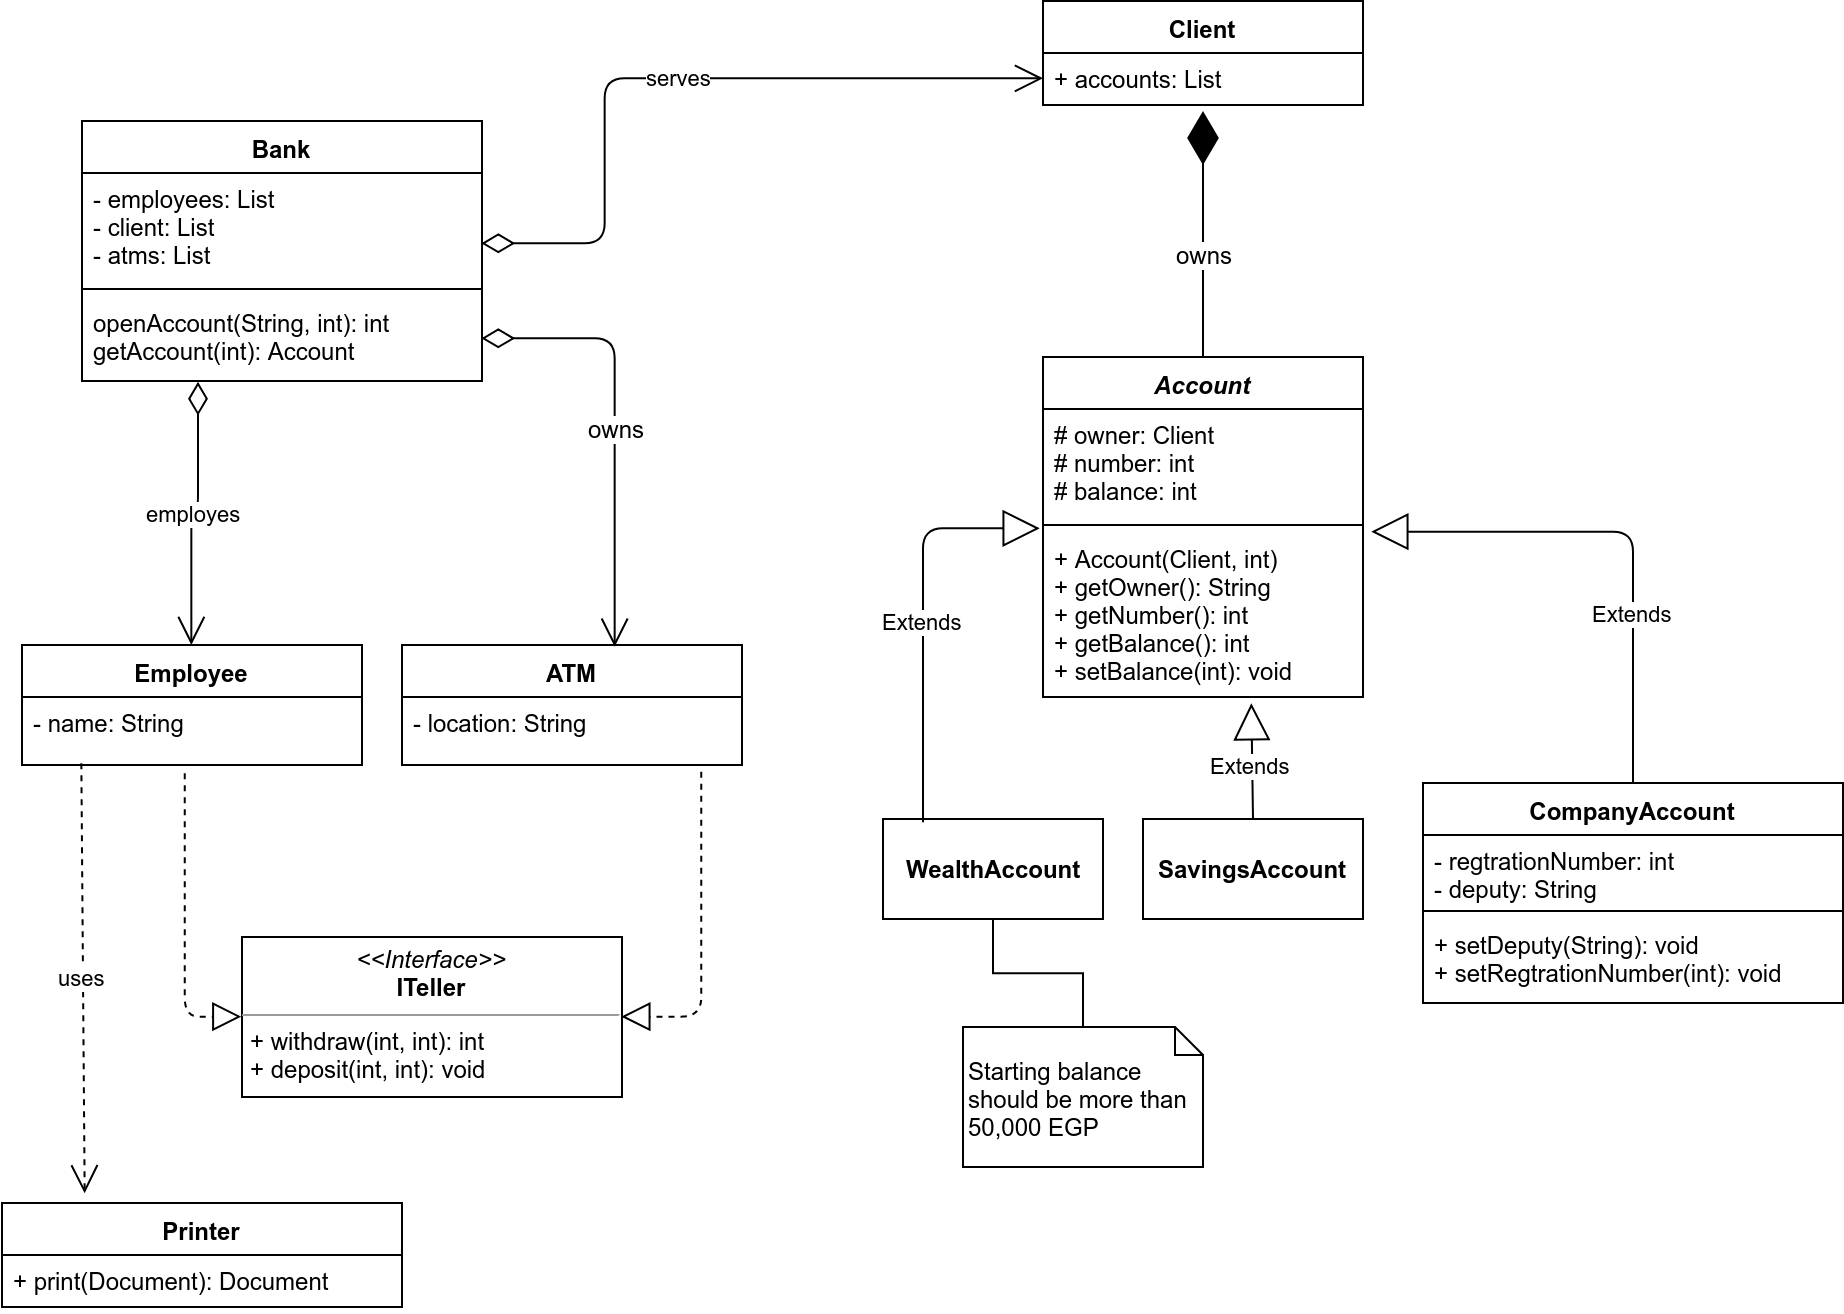

The diagram above was exported from draw.io. Its source (the exported page's mxGraphModel, read from the mxfile embedded in the PNG):
<mxGraphModel dx="755" dy="643" grid="1" gridSize="10" guides="1" tooltips="1" connect="1" arrows="1" fold="1" page="1" pageScale="1" pageWidth="1100" pageHeight="850" math="0" shadow="0">
  <root>
    <mxCell id="0" />
    <mxCell id="1" parent="0" />
    <mxCell id="7a63a39408b0a522-1" value="Bank&#10;" style="swimlane;fontStyle=1;align=center;verticalAlign=top;childLayout=stackLayout;horizontal=1;startSize=26;horizontalStack=0;resizeParent=1;resizeParentMax=0;resizeLast=0;collapsible=1;marginBottom=0;swimlaneFillColor=#ffffff;" parent="1" vertex="1">
      <mxGeometry x="199.5" y="135" width="200" height="130" as="geometry" />
    </mxCell>
    <mxCell id="7a63a39408b0a522-2" value="- employees: List&#10;- client: List&#10;- atms: List&#10;" style="text;strokeColor=none;fillColor=none;align=left;verticalAlign=top;spacingLeft=4;spacingRight=4;overflow=hidden;rotatable=0;points=[[0,0.5],[1,0.5]];portConstraint=eastwest;" parent="7a63a39408b0a522-1" vertex="1">
      <mxGeometry y="26" width="200" height="54" as="geometry" />
    </mxCell>
    <mxCell id="7a63a39408b0a522-44" value="serves&lt;br&gt;" style="endArrow=open;html=1;endSize=12;startArrow=diamondThin;startSize=14;startFill=0;edgeStyle=orthogonalEdgeStyle;entryX=0;entryY=0.5;" parent="7a63a39408b0a522-1" target="7a63a39408b0a522-60" edge="1">
      <mxGeometry relative="1" as="geometry">
        <mxPoint x="200" y="61" as="sourcePoint" />
        <mxPoint x="370.5" y="-35" as="targetPoint" />
        <Array as="points">
          <mxPoint x="261" y="61" />
          <mxPoint x="261" y="-21" />
        </Array>
      </mxGeometry>
    </mxCell>
    <mxCell id="7a63a39408b0a522-3" value="" style="line;strokeWidth=1;fillColor=none;align=left;verticalAlign=middle;spacingTop=-1;spacingLeft=3;spacingRight=3;rotatable=0;labelPosition=right;points=[];portConstraint=eastwest;" parent="7a63a39408b0a522-1" vertex="1">
      <mxGeometry y="80" width="200" height="8" as="geometry" />
    </mxCell>
    <mxCell id="7a63a39408b0a522-4" value="openAccount(String, int): int&#10;getAccount(int): Account&#10;" style="text;strokeColor=none;fillColor=none;align=left;verticalAlign=top;spacingLeft=4;spacingRight=4;overflow=hidden;rotatable=0;points=[[0,0.5],[1,0.5]];portConstraint=eastwest;" parent="7a63a39408b0a522-1" vertex="1">
      <mxGeometry y="88" width="200" height="42" as="geometry" />
    </mxCell>
    <mxCell id="7a63a39408b0a522-5" value="Account&#10;" style="swimlane;fontStyle=3;align=center;verticalAlign=top;childLayout=stackLayout;horizontal=1;startSize=26;horizontalStack=0;resizeParent=1;resizeParentMax=0;resizeLast=0;collapsible=1;marginBottom=0;swimlaneFillColor=#ffffff;" parent="1" vertex="1">
      <mxGeometry x="680" y="253" width="160" height="170" as="geometry" />
    </mxCell>
    <mxCell id="7a63a39408b0a522-6" value="# owner: Client&#10;# number: int&#10;# balance: int&#10;" style="text;strokeColor=none;fillColor=none;align=left;verticalAlign=top;spacingLeft=4;spacingRight=4;overflow=hidden;rotatable=0;points=[[0,0.5],[1,0.5]];portConstraint=eastwest;" parent="7a63a39408b0a522-5" vertex="1">
      <mxGeometry y="26" width="160" height="54" as="geometry" />
    </mxCell>
    <mxCell id="7a63a39408b0a522-7" value="" style="line;strokeWidth=1;fillColor=none;align=left;verticalAlign=middle;spacingTop=-1;spacingLeft=3;spacingRight=3;rotatable=0;labelPosition=right;points=[];portConstraint=eastwest;" parent="7a63a39408b0a522-5" vertex="1">
      <mxGeometry y="80" width="160" height="8" as="geometry" />
    </mxCell>
    <mxCell id="7a63a39408b0a522-8" value="+ Account(Client, int)&#10;+ getOwner(): String&#10;+ getNumber(): int&#10;+ getBalance(): int&#10;+ setBalance(int): void&#10;" style="text;strokeColor=none;fillColor=none;align=left;verticalAlign=top;spacingLeft=4;spacingRight=4;overflow=hidden;rotatable=0;points=[[0,0.5],[1,0.5]];portConstraint=eastwest;" parent="7a63a39408b0a522-5" vertex="1">
      <mxGeometry y="88" width="160" height="82" as="geometry" />
    </mxCell>
    <mxCell id="7a63a39408b0a522-9" value="Employee&#10;" style="swimlane;fontStyle=1;align=center;verticalAlign=top;childLayout=stackLayout;horizontal=1;startSize=26;horizontalStack=0;resizeParent=1;resizeParentMax=0;resizeLast=0;collapsible=1;marginBottom=0;swimlaneFillColor=#ffffff;" parent="1" vertex="1">
      <mxGeometry x="169.5" y="397" width="170" height="60" as="geometry" />
    </mxCell>
    <mxCell id="7a63a39408b0a522-10" value="- name: String&#10;" style="text;strokeColor=none;fillColor=none;align=left;verticalAlign=top;spacingLeft=4;spacingRight=4;overflow=hidden;rotatable=0;points=[[0,0.5],[1,0.5]];portConstraint=eastwest;" parent="7a63a39408b0a522-9" vertex="1">
      <mxGeometry y="26" width="170" height="34" as="geometry" />
    </mxCell>
    <mxCell id="7a63a39408b0a522-13" value="Printer&#10;" style="swimlane;fontStyle=1;align=center;verticalAlign=top;childLayout=stackLayout;horizontal=1;startSize=26;horizontalStack=0;resizeParent=1;resizeParentMax=0;resizeLast=0;collapsible=1;marginBottom=0;swimlaneFillColor=#ffffff;" parent="1" vertex="1">
      <mxGeometry x="159.5" y="676" width="200" height="52" as="geometry" />
    </mxCell>
    <mxCell id="7a63a39408b0a522-16" value="+ print(Document): Document&#10;" style="text;strokeColor=none;fillColor=none;align=left;verticalAlign=top;spacingLeft=4;spacingRight=4;overflow=hidden;rotatable=0;points=[[0,0.5],[1,0.5]];portConstraint=eastwest;" parent="7a63a39408b0a522-13" vertex="1">
      <mxGeometry y="26" width="200" height="26" as="geometry" />
    </mxCell>
    <mxCell id="7a63a39408b0a522-27" value="&lt;b&gt;WealthAccount&lt;/b&gt;&lt;br&gt;" style="html=1;" parent="1" vertex="1">
      <mxGeometry x="600" y="484" width="110" height="50" as="geometry" />
    </mxCell>
    <mxCell id="7a63a39408b0a522-29" value="&lt;b&gt;SavingsAccount&lt;/b&gt;&lt;br&gt;" style="html=1;" parent="1" vertex="1">
      <mxGeometry x="730" y="484" width="110" height="50" as="geometry" />
    </mxCell>
    <mxCell id="7a63a39408b0a522-30" value="CompanyAccount" style="swimlane;fontStyle=1;align=center;verticalAlign=top;childLayout=stackLayout;horizontal=1;startSize=26;horizontalStack=0;resizeParent=1;resizeParentMax=0;resizeLast=0;collapsible=1;marginBottom=0;swimlaneFillColor=#ffffff;" parent="1" vertex="1">
      <mxGeometry x="870" y="466" width="210" height="110" as="geometry" />
    </mxCell>
    <mxCell id="7a63a39408b0a522-31" value="- regtrationNumber: int&#10;- deputy: String&#10;" style="text;strokeColor=none;fillColor=none;align=left;verticalAlign=top;spacingLeft=4;spacingRight=4;overflow=hidden;rotatable=0;points=[[0,0.5],[1,0.5]];portConstraint=eastwest;" parent="7a63a39408b0a522-30" vertex="1">
      <mxGeometry y="26" width="210" height="34" as="geometry" />
    </mxCell>
    <mxCell id="7a63a39408b0a522-32" value="" style="line;strokeWidth=1;fillColor=none;align=left;verticalAlign=middle;spacingTop=-1;spacingLeft=3;spacingRight=3;rotatable=0;labelPosition=right;points=[];portConstraint=eastwest;" parent="7a63a39408b0a522-30" vertex="1">
      <mxGeometry y="60" width="210" height="8" as="geometry" />
    </mxCell>
    <mxCell id="7a63a39408b0a522-33" value="+ setDeputy(String): void&#10;+ setRegtrationNumber(int): void&#10;" style="text;strokeColor=none;fillColor=none;align=left;verticalAlign=top;spacingLeft=4;spacingRight=4;overflow=hidden;rotatable=0;points=[[0,0.5],[1,0.5]];portConstraint=eastwest;" parent="7a63a39408b0a522-30" vertex="1">
      <mxGeometry y="68" width="210" height="42" as="geometry" />
    </mxCell>
    <mxCell id="7a63a39408b0a522-35" value="Extends" style="endArrow=block;endSize=16;endFill=0;html=1;edgeStyle=orthogonalEdgeStyle;entryX=-0.012;entryY=-0.026;entryPerimeter=0;" parent="1" target="7a63a39408b0a522-8" edge="1">
      <mxGeometry width="160" relative="1" as="geometry">
        <mxPoint x="620" y="483" as="sourcePoint" />
        <mxPoint x="759" y="427" as="targetPoint" />
        <Array as="points">
          <mxPoint x="620" y="487" />
          <mxPoint x="620" y="339" />
        </Array>
      </mxGeometry>
    </mxCell>
    <mxCell id="7a63a39408b0a522-36" value="Extends" style="endArrow=block;endSize=16;endFill=0;html=1;exitX=0.5;exitY=0;entryX=0.652;entryY=1.042;entryPerimeter=0;" parent="1" source="7a63a39408b0a522-29" target="7a63a39408b0a522-8" edge="1">
      <mxGeometry x="-0.0686" y="1" width="160" relative="1" as="geometry">
        <mxPoint x="760" y="483" as="sourcePoint" />
        <mxPoint x="760" y="423" as="targetPoint" />
        <mxPoint as="offset" />
      </mxGeometry>
    </mxCell>
    <mxCell id="7a63a39408b0a522-37" value="Extends" style="endArrow=block;endSize=16;endFill=0;html=1;edgeStyle=orthogonalEdgeStyle;exitX=0.5;exitY=0;" parent="1" source="7a63a39408b0a522-30" edge="1">
      <mxGeometry x="-0.3392" width="160" relative="1" as="geometry">
        <mxPoint x="975" y="470" as="sourcePoint" />
        <mxPoint x="844" y="340" as="targetPoint" />
        <Array as="points">
          <mxPoint x="975" y="340" />
        </Array>
        <mxPoint as="offset" />
      </mxGeometry>
    </mxCell>
    <mxCell id="7a63a39408b0a522-38" value="&lt;p style=&quot;margin: 0px ; margin-top: 4px ; text-align: center&quot;&gt;&lt;i&gt;&amp;lt;&amp;lt;Interface&amp;gt;&amp;gt;&lt;/i&gt;&lt;br&gt;&lt;b&gt;ITeller&lt;/b&gt;&lt;/p&gt;&lt;hr size=&quot;1&quot;&gt;&lt;p style=&quot;margin: 0px ; margin-left: 4px&quot;&gt;+ withdraw(int, int): int&lt;/p&gt;&lt;p style=&quot;margin: 0px ; margin-left: 4px&quot;&gt;+ deposit(int, int): void&lt;/p&gt;" style="verticalAlign=top;align=left;overflow=fill;fontSize=12;fontFamily=Helvetica;html=1;" parent="1" vertex="1">
      <mxGeometry x="279.5" y="543" width="190" height="80" as="geometry" />
    </mxCell>
    <mxCell id="7a63a39408b0a522-39" value="ATM&#10;" style="swimlane;fontStyle=1;align=center;verticalAlign=top;childLayout=stackLayout;horizontal=1;startSize=26;horizontalStack=0;resizeParent=1;resizeParentMax=0;resizeLast=0;collapsible=1;marginBottom=0;swimlaneFillColor=#ffffff;" parent="1" vertex="1">
      <mxGeometry x="359.5" y="397" width="170" height="60" as="geometry" />
    </mxCell>
    <mxCell id="7a63a39408b0a522-40" value="- location: String&#10;" style="text;strokeColor=none;fillColor=none;align=left;verticalAlign=top;spacingLeft=4;spacingRight=4;overflow=hidden;rotatable=0;points=[[0,0.5],[1,0.5]];portConstraint=eastwest;" parent="7a63a39408b0a522-39" vertex="1">
      <mxGeometry y="26" width="170" height="34" as="geometry" />
    </mxCell>
    <mxCell id="7a63a39408b0a522-41" value="" style="endArrow=block;dashed=1;endFill=0;endSize=12;html=1;exitX=0.476;exitY=1.118;exitPerimeter=0;entryX=0;entryY=0.5;edgeStyle=orthogonalEdgeStyle;" parent="1" source="7a63a39408b0a522-10" target="7a63a39408b0a522-38" edge="1">
      <mxGeometry width="160" relative="1" as="geometry">
        <mxPoint x="169.5" y="517" as="sourcePoint" />
        <mxPoint x="329.5" y="517" as="targetPoint" />
        <Array as="points">
          <mxPoint x="250.5" y="583" />
        </Array>
      </mxGeometry>
    </mxCell>
    <mxCell id="7a63a39408b0a522-43" value="" style="endArrow=block;dashed=1;endFill=0;endSize=12;html=1;entryX=1;entryY=0.5;edgeStyle=orthogonalEdgeStyle;" parent="1" target="7a63a39408b0a522-38" edge="1">
      <mxGeometry width="160" relative="1" as="geometry">
        <mxPoint x="509.5" y="460" as="sourcePoint" />
        <mxPoint x="669.5" y="517" as="targetPoint" />
        <Array as="points">
          <mxPoint x="509.5" y="583" />
        </Array>
      </mxGeometry>
    </mxCell>
    <mxCell id="7a63a39408b0a522-51" value="" style="endArrow=open;html=1;endSize=12;startArrow=diamondThin;startSize=14;startFill=0;edgeStyle=orthogonalEdgeStyle;exitX=1;exitY=0.5;entryX=0.624;entryY=0.017;entryPerimeter=0;" parent="1" source="7a63a39408b0a522-4" target="7a63a39408b0a522-39" edge="1">
      <mxGeometry relative="1" as="geometry">
        <mxPoint x="429.5" y="276" as="sourcePoint" />
        <mxPoint x="589.5" y="276" as="targetPoint" />
      </mxGeometry>
    </mxCell>
    <mxCell id="7a63a39408b0a522-58" value="owns&lt;br&gt;" style="text;html=1;resizable=0;points=[];align=center;verticalAlign=middle;labelBackgroundColor=#ffffff;" parent="7a63a39408b0a522-51" vertex="1" connectable="0">
      <mxGeometry x="0.0089" y="1" relative="1" as="geometry">
        <mxPoint as="offset" />
      </mxGeometry>
    </mxCell>
    <mxCell id="7a63a39408b0a522-54" value="employes" style="endArrow=open;html=1;endSize=12;startArrow=diamondThin;startSize=14;startFill=0;edgeStyle=orthogonalEdgeStyle;entryX=0.5;entryY=0;exitX=0.29;exitY=1;exitPerimeter=0;" parent="1" source="7a63a39408b0a522-4" target="7a63a39408b0a522-9" edge="1">
      <mxGeometry relative="1" as="geometry">
        <mxPoint x="229.5" y="306" as="sourcePoint" />
        <mxPoint x="389.5" y="306" as="targetPoint" />
      </mxGeometry>
    </mxCell>
    <mxCell id="7a63a39408b0a522-57" value="uses" style="endArrow=open;endSize=12;dashed=1;html=1;exitX=0.176;exitY=0.971;exitPerimeter=0;entryX=0.208;entryY=-0.096;entryPerimeter=0;" parent="1" source="7a63a39408b0a522-10" target="7a63a39408b0a522-13" edge="1">
      <mxGeometry width="160" relative="1" as="geometry">
        <mxPoint x="179.5" y="546" as="sourcePoint" />
        <mxPoint x="219.5" y="646" as="targetPoint" />
      </mxGeometry>
    </mxCell>
    <mxCell id="7a63a39408b0a522-59" value="Client" style="swimlane;fontStyle=1;align=center;verticalAlign=top;childLayout=stackLayout;horizontal=1;startSize=26;horizontalStack=0;resizeParent=1;resizeParentMax=0;resizeLast=0;collapsible=1;marginBottom=0;swimlaneFillColor=#ffffff;" parent="1" vertex="1">
      <mxGeometry x="680" y="75" width="160" height="52" as="geometry" />
    </mxCell>
    <mxCell id="7a63a39408b0a522-60" value="+ accounts: List" style="text;strokeColor=none;fillColor=none;align=left;verticalAlign=top;spacingLeft=4;spacingRight=4;overflow=hidden;rotatable=0;points=[[0,0.5],[1,0.5]];portConstraint=eastwest;" parent="7a63a39408b0a522-59" vertex="1">
      <mxGeometry y="26" width="160" height="26" as="geometry" />
    </mxCell>
    <mxCell id="7a63a39408b0a522-66" value="" style="endArrow=diamondThin;endFill=1;endSize=24;html=1;exitX=0.5;exitY=0;" parent="1" source="7a63a39408b0a522-5" edge="1">
      <mxGeometry width="160" relative="1" as="geometry">
        <mxPoint x="760" y="250" as="sourcePoint" />
        <mxPoint x="760" y="130" as="targetPoint" />
      </mxGeometry>
    </mxCell>
    <mxCell id="7a63a39408b0a522-67" value="owns" style="text;html=1;resizable=0;points=[];align=center;verticalAlign=middle;labelBackgroundColor=#ffffff;" parent="7a63a39408b0a522-66" vertex="1" connectable="0">
      <mxGeometry x="-0.1739" y="-1" relative="1" as="geometry">
        <mxPoint as="offset" />
      </mxGeometry>
    </mxCell>
    <mxCell id="278e00cb0a3c516b-1" value="" style="edgeStyle=orthogonalEdgeStyle;rounded=0;html=1;jettySize=auto;orthogonalLoop=1;endArrow=none;endFill=0;" parent="1" source="7a63a39408b0a522-68" target="7a63a39408b0a522-27" edge="1">
      <mxGeometry relative="1" as="geometry" />
    </mxCell>
    <mxCell id="7a63a39408b0a522-68" value="&lt;br&gt;Starting balance should be more than 50,000 EGP&lt;br&gt;" style="shape=note;whiteSpace=wrap;html=1;size=14;verticalAlign=top;align=left;spacingTop=-6;" parent="1" vertex="1">
      <mxGeometry x="640" y="588" width="120" height="70" as="geometry" />
    </mxCell>
  </root>
</mxGraphModel>